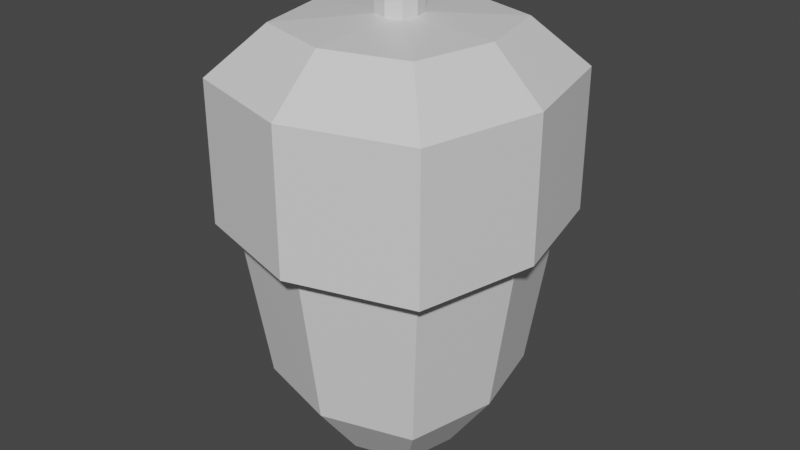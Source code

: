 # Source: Bellota.blend  (saved by Blender 2.90.8; exported with 4.5.12 LTS)
import bpy
from mathutils import Matrix  # noqa: F401  (used for matrix-valued properties, if any)

bpy.ops.wm.read_factory_settings(use_empty=True)
scene = bpy.context.scene
scene.name = 'Scene'

# ---- collections
col_collection = bpy.data.collections.new('Collection'); scene.collection.children.link(col_collection)

# ---- materials (node trees are filled in below, after node groups)
mat_material = bpy.data.materials.new('Material')
mat_material.alpha_threshold = 0.0
mat_material.use_transparent_shadow = False
mat_material.line_color = (0.0, 0.0, 0.0, 1.0)

# ---- material node trees
mat_material.use_nodes = True; mat_material.node_tree.nodes.clear()
_N = mat_material.node_tree.nodes; _L = mat_material.node_tree.links
n0 = _N.new('ShaderNodeOutputMaterial'); n0.name = 'Material Output'; n0.location = (300, 300)
n1 = _N.new('ShaderNodeBsdfPrincipled'); n1.name = 'Principled BSDF'; n1.location = (10, 300)
n1.distribution = 'GGX'
n1.subsurface_method = 'BURLEY'
n1.inputs[2].default_value = 0.4
n1.inputs[3].default_value = 1.45
n1.inputs[27].default_value = (0.0, 0.0, 0.0, 1.0)
n1.inputs[28].default_value = 1.0
_L.new(n1.outputs[0], n0.inputs[0])
n0.is_active_output = True

# ---- world
world_world = bpy.data.worlds.new('World'); scene.world = world_world
world_world.use_nodes = True; world_world.node_tree.nodes.clear()
_N = world_world.node_tree.nodes; _L = world_world.node_tree.links
n0 = _N.new('ShaderNodeOutputWorld'); n0.name = 'World Output'; n0.location = (300, 300)
n1 = _N.new('ShaderNodeBackground'); n1.name = 'Background'; n1.location = (10, 300)
n1.inputs[0].default_value = (0.05088, 0.05088, 0.05088, 1.0)
_L.new(n1.outputs[0], n0.inputs[0])
n0.is_active_output = True
world_world.color = (0.05088, 0.05088, 0.05088)
world_world.use_sun_shadow = False
world_world.sun_shadow_jitter_overblur = 0.0

# ---- meshes
me_cube = bpy.data.meshes.new('Cube')
me_cube.from_pydata([(1.228, 1.217, 1.0), (1.0, 1.0, -1.0), (1.228, -1.217, 1.0), (1.0, -1.0, -1.0), (-1.228, 1.217, 1.0), (-1.0, 1.0, -1.0), (-1.228, -1.217, 1.0), (-1.0, -1.0, -1.0), (-1.237, 0.0, -1.0), (1.518, 0.0, 1.0), (-1.518, 0.0, 1.0), (1.237, 0.0, -1.0), (0.0, 1.297, -1.0), (0.0, -1.579, 1.0), (0.0, -1.297, -1.0), (0.0, 1.579, 1.0), (-0.1125, 5.89e-11, -1.933), (0.0, -1.769, 2.436), (0.0, -1.769, 0.843), (-1.364, -1.364, 0.843), (1.687, 0.0, 0.843), (1.364, -1.364, 0.843), (-1.687, 0.0, 0.843), (-1.364, 1.364, 0.843), (0.0, 1.769, 0.843), (1.364, 1.364, 0.843), (0.0, -1.175, 2.977), (-1.364, -1.364, 2.436), (1.687, 0.0, 2.436), (1.364, -1.364, 2.436), (-1.687, 0.0, 2.436), (-1.364, 1.364, 2.436), (0.0, 1.769, 2.436), (1.364, 1.364, 2.436), (0.0, -0.2288, 3.039), (-0.906, -0.906, 2.977), (1.12, 8.895e-09, 2.977), (0.906, -0.906, 2.977), (-1.12, 8.895e-09, 2.977), (-0.906, 0.906, 2.977), (0.0, 1.175, 2.977), (0.906, 0.906, 2.977), (0.0, -0.2288, 3.407), (-0.1763, -0.1763, 3.039), (0.2181, 2.527e-09, 3.039), (0.1763, -0.1763, 3.039), (-0.2181, 2.527e-09, 3.039), (-0.1763, 0.1763, 3.039), (0.0, 0.2288, 3.039), (0.1763, 0.1763, 3.039), (-0.1763, -0.1763, 3.407), (0.2181, 2.527e-09, 3.407), (0.1763, -0.1763, 3.407), (-0.2181, 2.527e-09, 3.407), (-0.1763, 0.1763, 3.407), (0.0, 0.2288, 3.407), (0.1763, 0.1763, 3.407), (0.0, 4.158e-09, 3.407), (-0.733, 3.982e-11, -1.717), (-0.5927, -0.5927, -1.717), (5.395e-09, 0.7689, -1.717), (-0.5927, 0.5927, -1.717), (5.395e-09, -0.7689, -1.717), (0.5927, -0.5927, -1.717), (0.733, 3.982e-11, -1.717), (0.5927, 0.5927, -1.717), (-0.09093, -0.09093, -1.933), (6.942e-09, 0.118, -1.933), (-0.09093, 0.09093, -1.933), (6.942e-09, -0.118, -1.933), (0.09093, -0.09093, -1.933), (0.1125, 5.89e-11, -1.933), (0.09093, 0.09093, -1.933), (6.942e-09, 1.389e-10, -1.933)], [], [(10, 6, 19, 22), (14, 13, 6, 7), (8, 10, 4, 5), (1, 11, 64, 65), (11, 9, 2, 3), (12, 15, 0, 1), (1, 0, 9, 11), (7, 8, 58, 59), (7, 6, 10, 8), (2, 9, 20, 21), (4, 10, 22, 23), (14, 7, 59, 62), (5, 4, 15, 12), (11, 3, 63, 64), (3, 2, 13, 14), (9, 0, 25, 20), (24, 23, 31, 32), (21, 20, 28, 29), (25, 24, 32, 33), (22, 19, 27, 30), (15, 4, 23, 24), (13, 2, 21, 18), (0, 15, 24, 25), (6, 13, 18, 19), (33, 32, 40, 41), (30, 27, 35, 38), (17, 29, 37, 26), (27, 17, 26, 35), (20, 25, 33, 28), (23, 22, 30, 31), (19, 18, 17, 27), (18, 21, 29, 17), (26, 37, 45, 34), (35, 26, 34, 43), (39, 38, 46, 47), (36, 41, 49, 44), (29, 28, 36, 37), (32, 31, 39, 40), (28, 33, 41, 36), (31, 30, 38, 39), (47, 46, 53, 54), (44, 49, 56, 51), (48, 47, 54, 55), (45, 44, 51, 52), (38, 35, 43, 46), (41, 40, 48, 49), (37, 36, 44, 45), (40, 39, 47, 48), (57, 53, 50, 42), (55, 54, 53, 57), (56, 55, 57, 51), (51, 57, 42, 52), (43, 34, 42, 50), (34, 45, 52, 42), (46, 43, 50, 53), (49, 48, 55, 56), (64, 63, 70, 71), (60, 65, 72, 67), (59, 58, 16, 66), (63, 62, 69, 70), (12, 1, 65, 60), (8, 5, 61, 58), (5, 12, 60, 61), (3, 14, 62, 63), (73, 71, 70, 69), (67, 72, 71, 73), (68, 67, 73, 16), (16, 73, 69, 66), (65, 64, 71, 72), (61, 60, 67, 68), (62, 59, 66, 69), (58, 61, 68, 16)])
_uv = me_cube.uv_layers.new(name='UVMap')
_uv.uv.foreach_set('vector', [0.625, 0.125, 0.625, 0.0, 0.625, 0.0, 0.625, 0.125, 0.375, 0.875, 0.625, 0.875, 0.625, 1.0, 0.375, 1.0, 0.375, 0.125, 0.625, 0.125, 0.625, 0.25, 0.375, 0.25, 0.375, 0.5, 0.375, 0.625, 0.375, 0.625, 0.375, 0.5, 0.375, 0.625, 0.625, 0.625, 0.625, 0.75, 0.375, 0.75, 0.375, 0.375, 0.625, 0.375, 0.625, 0.5, 0.375, 0.5, 0.375, 0.5, 0.625, 0.5, 0.625, 0.625, 0.375, 0.625, 0.375, 0.0, 0.375, 0.125, 0.375, 0.125, 0.375, 0.0, 0.375, 0.0, 0.625, 0.0, 0.625, 0.125, 0.375, 0.125, 0.625, 0.75, 0.625, 0.625, 0.625, 0.625, 0.625, 0.75, 0.625, 0.25, 0.625, 0.125, 0.625, 0.125, 0.625, 0.25, 0.375, 0.875, 0.375, 1.0, 0.375, 1.0, 0.375, 0.875, 0.375, 0.25, 0.625, 0.25, 0.625, 0.375, 0.375, 0.375, 0.375, 0.625, 0.375, 0.75, 0.375, 0.75, 0.375, 0.625, 0.375, 0.75, 0.625, 0.75, 0.625, 0.875, 0.375, 0.875, 0.625, 0.625, 0.625, 0.5, 0.625, 0.5, 0.625, 0.625, 0.625, 0.375, 0.625, 0.25, 0.625, 0.25, 0.625, 0.375, 0.625, 0.75, 0.625, 0.625, 0.625, 0.625, 0.625, 0.75, 0.625, 0.5, 0.625, 0.375, 0.625, 0.375, 0.625, 0.5, 0.625, 0.125, 0.625, 0.0, 0.625, 0.0, 0.625, 0.125, 0.625, 0.375, 0.625, 0.25, 0.625, 0.25, 0.625, 0.375, 0.625, 0.875, 0.625, 0.75, 0.625, 0.75, 0.625, 0.875, 0.625, 0.5, 0.625, 0.375, 0.625, 0.375, 0.625, 0.5, 0.625, 1.0, 0.625, 0.875, 0.625, 0.875, 0.625, 1.0, 0.625, 0.5, 0.625, 0.375, 0.625, 0.375, 0.625, 0.5, 0.625, 0.125, 0.625, 0.0, 0.625, 0.0, 0.625, 0.125, 0.625, 0.875, 0.625, 0.75, 0.625, 0.75, 0.625, 0.875, 0.625, 1.0, 0.625, 0.875, 0.625, 0.875, 0.625, 1.0, 0.625, 0.625, 0.625, 0.5, 0.625, 0.5, 0.625, 0.625, 0.625, 0.25, 0.625, 0.125, 0.625, 0.125, 0.625, 0.25, 0.625, 1.0, 0.625, 0.875, 0.625, 0.875, 0.625, 1.0, 0.625, 0.875, 0.625, 0.75, 0.625, 0.75, 0.625, 0.875, 0.625, 0.875, 0.625, 0.75, 0.625, 0.75, 0.625, 0.875, 0.625, 1.0, 0.625, 0.875, 0.625, 0.875, 0.625, 1.0, 0.625, 0.25, 0.625, 0.125, 0.625, 0.125, 0.625, 0.25, 0.625, 0.625, 0.625, 0.5, 0.625, 0.5, 0.625, 0.625, 0.625, 0.75, 0.625, 0.625, 0.625, 0.625, 0.625, 0.75, 0.625, 0.375, 0.625, 0.25, 0.625, 0.25, 0.625, 0.375, 0.625, 0.625, 0.625, 0.5, 0.625, 0.5, 0.625, 0.625, 0.625, 0.25, 0.625, 0.125, 0.625, 0.125, 0.625, 0.25, 0.625, 0.25, 0.625, 0.125, 0.625, 0.125, 0.625, 0.25, 0.625, 0.625, 0.625, 0.5, 0.625, 0.5, 0.625, 0.625, 0.625, 0.375, 0.625, 0.25, 0.625, 0.25, 0.625, 0.375, 0.625, 0.75, 0.625, 0.625, 0.625, 0.625, 0.625, 0.75, 0.625, 0.125, 0.625, 0.0, 0.625, 0.0, 0.625, 0.125, 0.625, 0.5, 0.625, 0.375, 0.625, 0.375, 0.625, 0.5, 0.625, 0.75, 0.625, 0.625, 0.625, 0.625, 0.625, 0.75, 0.625, 0.375, 0.625, 0.25, 0.625, 0.25, 0.625, 0.375, 0.75, 0.625, 0.875, 0.625, 0.875, 0.75, 0.75, 0.75, 0.75, 0.5, 0.875, 0.5, 0.875, 0.625, 0.75, 0.625, 0.625, 0.5, 0.75, 0.5, 0.75, 0.625, 0.625, 0.625, 0.625, 0.625, 0.75, 0.625, 0.75, 0.75, 0.625, 0.75, 0.625, 1.0, 0.625, 0.875, 0.625, 0.875, 0.625, 1.0, 0.625, 0.875, 0.625, 0.75, 0.625, 0.75, 0.625, 0.875, 0.625, 0.125, 0.625, 0.0, 0.625, 0.0, 0.625, 0.125, 0.625, 0.5, 0.625, 0.375, 0.625, 0.375, 0.625, 0.5, 0.375, 0.625, 0.375, 0.75, 0.375, 0.75, 0.375, 0.625, 0.375, 0.375, 0.375, 0.5, 0.375, 0.5, 0.375, 0.375, 0.375, 0.0, 0.375, 0.125, 0.375, 0.125, 0.375, 0.0, 0.375, 0.75, 0.375, 0.875, 0.375, 0.875, 0.375, 0.75, 0.375, 0.375, 0.375, 0.5, 0.375, 0.5, 0.375, 0.375, 0.375, 0.125, 0.375, 0.25, 0.375, 0.25, 0.375, 0.125, 0.375, 0.25, 0.375, 0.375, 0.375, 0.375, 0.375, 0.25, 0.375, 0.75, 0.375, 0.875, 0.375, 0.875, 0.375, 0.75, 0.25, 0.625, 0.375, 0.625, 0.375, 0.75, 0.25, 0.75, 0.25, 0.5, 0.375, 0.5, 0.375, 0.625, 0.25, 0.625, 0.125, 0.5, 0.25, 0.5, 0.25, 0.625, 0.125, 0.625, 0.125, 0.625, 0.25, 0.625, 0.25, 0.75, 0.125, 0.75, 0.375, 0.5, 0.375, 0.625, 0.375, 0.625, 0.375, 0.5, 0.375, 0.25, 0.375, 0.375, 0.375, 0.375, 0.375, 0.25, 0.375, 0.875, 0.375, 1.0, 0.375, 1.0, 0.375, 0.875, 0.375, 0.125, 0.375, 0.25, 0.375, 0.25, 0.375, 0.125])
me_cube.materials.append(mat_material)
me_cube.use_remesh_preserve_volume = False
me_cube.use_remesh_preserve_attributes = False
me_cube.use_mirror_vertex_groups = False
me_cube.update()

# ---- objects
ob_bellota = bpy.data.objects.new('Bellota', me_cube)

# ---- transforms, parenting, visibility, modifiers, constraints
ob_bellota.location = (0.0, 0.0, 0.0)
ob_bellota.lock_rotations_4d = False
ob_bellota.empty_display_type = 'ARROWS'
ob_bellota.lineart.crease_threshold = 0.0

# ---- collection membership
col_collection.objects.link(ob_bellota)

# ---- scene / render settings (as saved in the file)
scene.frame_start = 1; scene.frame_end = 250; scene.frame_set(1)
scene.render.engine = 'BLENDER_EEVEE_NEXT'
scene.cycles.use_denoising = False
scene.cycles.samples = 128
scene.cycles.sampling_pattern = 'TABULATED_SOBOL'
scene.cycles.use_adaptive_sampling = False
scene.cycles.use_light_tree = False
scene.view_settings.view_transform = 'Filmic'
bpy.context.view_layer.update()

# ---- added for rendering (the .blend has no active camera and no usable light): camera, sun
cam_auto = bpy.data.cameras.new('AutoCamera')
cam_auto.lens = 50.0
cam_auto.sensor_width = 36.0
cam_auto.clip_end = 1000.0
ob_auto_camera = bpy.data.objects.new('AutoCamera', cam_auto)
scene.collection.objects.link(ob_auto_camera)
ob_auto_camera.location = (6.69884, -8.03861, 6.0965)
ob_auto_camera.rotation_euler = (1.09748, -7.21219e-08, 0.694738)
scene.camera = ob_auto_camera
light_auto_sun = bpy.data.lights.new('AutoSun', 'SUN')
light_auto_sun.energy = 3.0
light_auto_sun.angle = 0.0523599
ob_auto_sun = bpy.data.objects.new('AutoSun', light_auto_sun)
scene.collection.objects.link(ob_auto_sun)
ob_auto_sun.rotation_euler = (0.872665, 0.174533, 0.523599)
bpy.context.view_layer.update()
